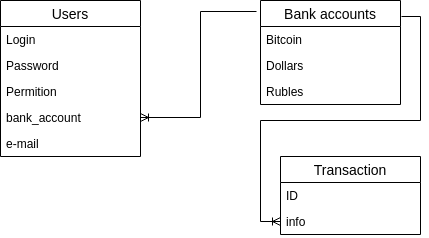

The diagram above was exported from draw.io. Its source (the exported page's mxGraphModel, read from the mxfile embedded in the PNG):
<mxGraphModel dx="1422" dy="777" grid="1" gridSize="10" guides="1" tooltips="1" connect="1" arrows="1" fold="1" page="1" pageScale="1" pageWidth="827" pageHeight="1169" background="#ffffff" math="0" shadow="0">
  <root>
    <mxCell id="0" />
    <mxCell id="1" parent="0" />
    <mxCell id="Hp7hD6x0IktMV8cDl72K-4" value="Users" style="swimlane;fontStyle=0;childLayout=stackLayout;horizontal=1;startSize=26;fillColor=none;horizontalStack=0;resizeParent=1;resizeParentMax=0;resizeLast=0;collapsible=1;marginBottom=0;fontSize=14;" vertex="1" parent="1">
      <mxGeometry x="50" y="110" width="140" height="156" as="geometry">
        <mxRectangle x="50" y="110" width="70" height="26" as="alternateBounds" />
      </mxGeometry>
    </mxCell>
    <mxCell id="Hp7hD6x0IktMV8cDl72K-5" value="Login" style="text;strokeColor=none;fillColor=none;align=left;verticalAlign=top;spacingLeft=4;spacingRight=4;overflow=hidden;rotatable=0;points=[[0,0.5],[1,0.5]];portConstraint=eastwest;" vertex="1" parent="Hp7hD6x0IktMV8cDl72K-4">
      <mxGeometry y="26" width="140" height="26" as="geometry" />
    </mxCell>
    <mxCell id="Hp7hD6x0IktMV8cDl72K-6" value="Password" style="text;strokeColor=none;fillColor=none;align=left;verticalAlign=top;spacingLeft=4;spacingRight=4;overflow=hidden;rotatable=0;points=[[0,0.5],[1,0.5]];portConstraint=eastwest;" vertex="1" parent="Hp7hD6x0IktMV8cDl72K-4">
      <mxGeometry y="52" width="140" height="26" as="geometry" />
    </mxCell>
    <mxCell id="Hp7hD6x0IktMV8cDl72K-7" value="Permition" style="text;strokeColor=none;fillColor=none;align=left;verticalAlign=top;spacingLeft=4;spacingRight=4;overflow=hidden;rotatable=0;points=[[0,0.5],[1,0.5]];portConstraint=eastwest;" vertex="1" parent="Hp7hD6x0IktMV8cDl72K-4">
      <mxGeometry y="78" width="140" height="26" as="geometry" />
    </mxCell>
    <mxCell id="Hp7hD6x0IktMV8cDl72K-13" value="bank_account" style="text;strokeColor=none;fillColor=none;align=left;verticalAlign=top;spacingLeft=4;spacingRight=4;overflow=hidden;rotatable=0;points=[[0,0.5],[1,0.5]];portConstraint=eastwest;" vertex="1" parent="Hp7hD6x0IktMV8cDl72K-4">
      <mxGeometry y="104" width="140" height="26" as="geometry" />
    </mxCell>
    <mxCell id="Hp7hD6x0IktMV8cDl72K-14" value="e-mail" style="text;strokeColor=none;fillColor=none;align=left;verticalAlign=top;spacingLeft=4;spacingRight=4;overflow=hidden;rotatable=0;points=[[0,0.5],[1,0.5]];portConstraint=eastwest;" vertex="1" parent="Hp7hD6x0IktMV8cDl72K-4">
      <mxGeometry y="130" width="140" height="26" as="geometry" />
    </mxCell>
    <mxCell id="Hp7hD6x0IktMV8cDl72K-8" value="Bank accounts" style="swimlane;fontStyle=0;childLayout=stackLayout;horizontal=1;startSize=26;fillColor=none;horizontalStack=0;resizeParent=1;resizeParentMax=0;resizeLast=0;collapsible=1;marginBottom=0;fontSize=14;" vertex="1" parent="1">
      <mxGeometry x="310" y="110" width="140" height="104" as="geometry" />
    </mxCell>
    <mxCell id="Hp7hD6x0IktMV8cDl72K-9" value="Bitcoin" style="text;strokeColor=none;fillColor=none;align=left;verticalAlign=top;spacingLeft=4;spacingRight=4;overflow=hidden;rotatable=0;points=[[0,0.5],[1,0.5]];portConstraint=eastwest;" vertex="1" parent="Hp7hD6x0IktMV8cDl72K-8">
      <mxGeometry y="26" width="140" height="26" as="geometry" />
    </mxCell>
    <mxCell id="Hp7hD6x0IktMV8cDl72K-10" value="Dollars" style="text;strokeColor=none;fillColor=none;align=left;verticalAlign=top;spacingLeft=4;spacingRight=4;overflow=hidden;rotatable=0;points=[[0,0.5],[1,0.5]];portConstraint=eastwest;" vertex="1" parent="Hp7hD6x0IktMV8cDl72K-8">
      <mxGeometry y="52" width="140" height="26" as="geometry" />
    </mxCell>
    <mxCell id="Hp7hD6x0IktMV8cDl72K-11" value="Rubles" style="text;strokeColor=none;fillColor=none;align=left;verticalAlign=top;spacingLeft=4;spacingRight=4;overflow=hidden;rotatable=0;points=[[0,0.5],[1,0.5]];portConstraint=eastwest;" vertex="1" parent="Hp7hD6x0IktMV8cDl72K-8">
      <mxGeometry y="78" width="140" height="26" as="geometry" />
    </mxCell>
    <mxCell id="Hp7hD6x0IktMV8cDl72K-15" style="edgeStyle=orthogonalEdgeStyle;rounded=0;orthogonalLoop=1;jettySize=auto;html=1;fontSize=14;endArrow=ERoneToMany;endFill=0;exitX=-0.029;exitY=0.106;exitDx=0;exitDy=0;exitPerimeter=0;" edge="1" parent="1" source="Hp7hD6x0IktMV8cDl72K-8" target="Hp7hD6x0IktMV8cDl72K-13">
      <mxGeometry relative="1" as="geometry" />
    </mxCell>
    <mxCell id="Hp7hD6x0IktMV8cDl72K-16" value="Transaction" style="swimlane;fontStyle=0;childLayout=stackLayout;horizontal=1;startSize=26;fillColor=none;horizontalStack=0;resizeParent=1;resizeParentMax=0;resizeLast=0;collapsible=1;marginBottom=0;fontSize=14;" vertex="1" parent="1">
      <mxGeometry x="330" y="266" width="140" height="78" as="geometry">
        <mxRectangle x="50" y="110" width="70" height="26" as="alternateBounds" />
      </mxGeometry>
    </mxCell>
    <mxCell id="Hp7hD6x0IktMV8cDl72K-17" value="ID" style="text;strokeColor=none;fillColor=none;align=left;verticalAlign=top;spacingLeft=4;spacingRight=4;overflow=hidden;rotatable=0;points=[[0,0.5],[1,0.5]];portConstraint=eastwest;" vertex="1" parent="Hp7hD6x0IktMV8cDl72K-16">
      <mxGeometry y="26" width="140" height="26" as="geometry" />
    </mxCell>
    <mxCell id="Hp7hD6x0IktMV8cDl72K-20" value="info" style="text;strokeColor=none;fillColor=none;align=left;verticalAlign=top;spacingLeft=4;spacingRight=4;overflow=hidden;rotatable=0;points=[[0,0.5],[1,0.5]];portConstraint=eastwest;" vertex="1" parent="Hp7hD6x0IktMV8cDl72K-16">
      <mxGeometry y="52" width="140" height="26" as="geometry" />
    </mxCell>
    <mxCell id="Hp7hD6x0IktMV8cDl72K-23" style="edgeStyle=orthogonalEdgeStyle;rounded=0;orthogonalLoop=1;jettySize=auto;html=1;endArrow=ERoneToMany;endFill=0;fontSize=14;entryX=0;entryY=0.5;entryDx=0;entryDy=0;exitX=1.007;exitY=0.154;exitDx=0;exitDy=0;exitPerimeter=0;" edge="1" parent="1" source="Hp7hD6x0IktMV8cDl72K-8" target="Hp7hD6x0IktMV8cDl72K-20">
      <mxGeometry relative="1" as="geometry">
        <mxPoint x="320" y="305" as="targetPoint" />
        <Array as="points">
          <mxPoint x="470" y="126" />
          <mxPoint x="470" y="230" />
          <mxPoint x="310" y="230" />
          <mxPoint x="310" y="331" />
        </Array>
      </mxGeometry>
    </mxCell>
  </root>
</mxGraphModel>